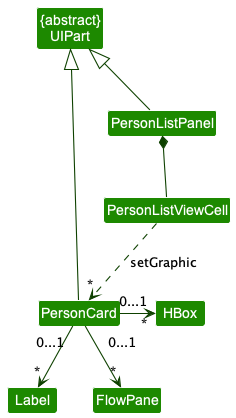

The diagram above was rendered by PlantUML. Its source (embedded in the PNG):
@startuml
!include style.puml
skinparam arrowThickness 1.1
skinparam arrowColor UI_COLOR_T4
skinparam classBackgroundColor UI_COLOR

Class "{abstract}\nUIPart" as UIPart
Class PersonCard
Class PersonListPanel
Class PersonListViewCell
Class HBox
Class Label
Class FlowPane

"UIPart" <|-- PersonCard
"UIPart" <|-- PersonListPanel
PersonListViewCell ..> "*" PersonCard : setGraphic
"PersonCard" " 0...1" -right-> "*" "HBox"
"PersonCard" "0...1" --> "*" "Label"
"PersonCard" "   0...1" --> "*" "FlowPane"
PersonListPanel *-- PersonListViewCell

class PersonListViewCell {
updateItem(Person, boolean)
}




@enduml